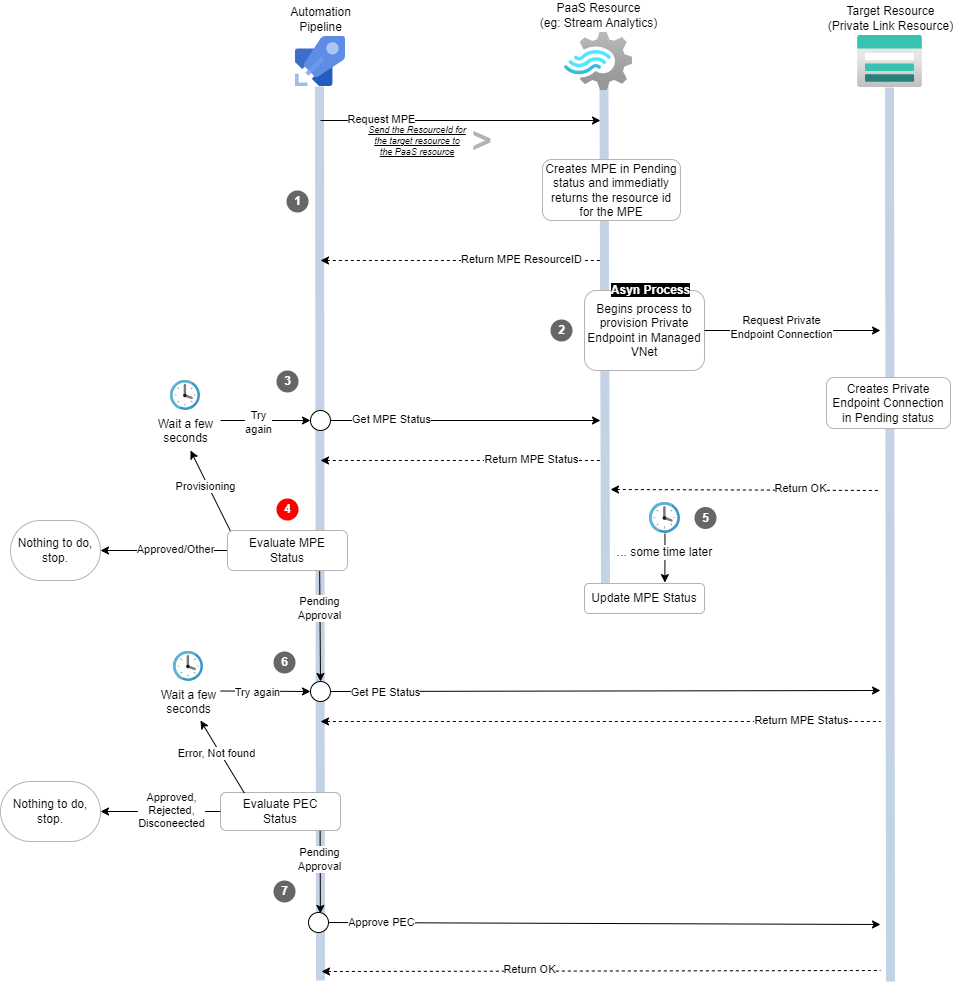

The diagram above was exported from draw.io. Its source (the exported page's mxGraphModel, read from the mxfile embedded in the PNG):
<mxGraphModel dx="2390" dy="1539" grid="0" gridSize="10" guides="1" tooltips="1" connect="1" arrows="1" fold="1" page="0" pageScale="1" pageWidth="800" pageHeight="320" background="#ffffff" math="0" shadow="0">
  <root>
    <mxCell id="0" />
    <mxCell id="1" parent="0" />
    <mxCell id="Z5TNmx9V-XeQG3wtOzFb-3" value="" style="endArrow=none;html=1;movable=1;resizable=1;rotatable=1;deletable=1;editable=1;connectable=1;fillColor=#dae8fc;strokeColor=#6c8ebf;strokeWidth=9;opacity=40;" parent="1" edge="1">
      <mxGeometry width="50" height="50" relative="1" as="geometry">
        <mxPoint x="135" y="550" as="sourcePoint" />
        <mxPoint x="133.5" y="36" as="targetPoint" />
      </mxGeometry>
    </mxCell>
    <mxCell id="Z5TNmx9V-XeQG3wtOzFb-2" value="" style="endArrow=none;html=1;movable=1;resizable=1;rotatable=1;deletable=1;editable=1;connectable=1;fillColor=#dae8fc;strokeColor=#6c8ebf;strokeWidth=9;opacity=40;" parent="1" edge="1">
      <mxGeometry width="50" height="50" relative="1" as="geometry">
        <mxPoint x="420" y="931" as="sourcePoint" />
        <mxPoint x="419" y="37" as="targetPoint" />
      </mxGeometry>
    </mxCell>
    <mxCell id="PdQYM3GcpFiHRcBwMXML-3" value="" style="endArrow=none;html=1;movable=1;resizable=1;rotatable=1;deletable=1;editable=1;connectable=1;fillColor=#dae8fc;strokeColor=#6c8ebf;strokeWidth=9;opacity=40;" parent="1" edge="1">
      <mxGeometry width="50" height="50" relative="1" as="geometry">
        <mxPoint x="-150" y="930" as="sourcePoint" />
        <mxPoint x="-151" y="36" as="targetPoint" />
      </mxGeometry>
    </mxCell>
    <mxCell id="APrpLEeOHEFqgUjt_4kA-1" value="Automation&lt;br&gt;Pipeline" style="sketch=0;aspect=fixed;html=1;points=[];align=center;image;fontSize=12;image=img/lib/mscae/Azure_Pipelines.svg;labelPosition=center;verticalLabelPosition=top;verticalAlign=bottom;" parent="1" vertex="1">
      <mxGeometry x="-175" y="-14" width="50" height="50" as="geometry" />
    </mxCell>
    <mxCell id="APrpLEeOHEFqgUjt_4kA-3" value="PaaS Resource&lt;br&gt;(eg: Stream Analytics)" style="aspect=fixed;html=1;points=[];align=center;image;fontSize=12;image=img/lib/azure2/analytics/Stream_Analytics_Jobs.svg;labelPosition=center;verticalLabelPosition=top;verticalAlign=bottom;" parent="1" vertex="1">
      <mxGeometry x="94" y="-17.999999999999996" width="68" height="57.99999999999999" as="geometry" />
    </mxCell>
    <mxCell id="KIcGTd9zDu7gG3VrX3ME-1" value="" style="endArrow=classic;html=1;" parent="1" edge="1">
      <mxGeometry width="50" height="50" relative="1" as="geometry">
        <mxPoint x="-150" y="70" as="sourcePoint" />
        <mxPoint x="130" y="70" as="targetPoint" />
      </mxGeometry>
    </mxCell>
    <mxCell id="KIcGTd9zDu7gG3VrX3ME-3" value="Request MPE" style="edgeLabel;html=1;align=center;verticalAlign=middle;resizable=0;points=[];" parent="KIcGTd9zDu7gG3VrX3ME-1" vertex="1" connectable="0">
      <mxGeometry x="0.2192" y="2" relative="1" as="geometry">
        <mxPoint x="-111" as="offset" />
      </mxGeometry>
    </mxCell>
    <mxCell id="KIcGTd9zDu7gG3VrX3ME-4" value="" style="endArrow=none;html=1;startArrow=classic;startFill=1;endFill=0;dashed=1;" parent="1" edge="1">
      <mxGeometry width="50" height="50" relative="1" as="geometry">
        <mxPoint x="-150" y="210" as="sourcePoint" />
        <mxPoint x="130" y="210" as="targetPoint" />
      </mxGeometry>
    </mxCell>
    <mxCell id="KIcGTd9zDu7gG3VrX3ME-5" value="Return MPE ResourceID" style="edgeLabel;html=1;align=center;verticalAlign=middle;resizable=0;points=[];" parent="KIcGTd9zDu7gG3VrX3ME-4" vertex="1" connectable="0">
      <mxGeometry x="0.2192" y="2" relative="1" as="geometry">
        <mxPoint x="29" as="offset" />
      </mxGeometry>
    </mxCell>
    <mxCell id="qY5lc8lTDz0Ngtdu8nZq-2" value="Creates MPE in Pending status and immediatly returns the resource id for the MPE" style="rounded=1;whiteSpace=wrap;html=1;strokeColor=#B3B3B3;" parent="1" vertex="1">
      <mxGeometry x="72" y="109" width="138" height="61" as="geometry" />
    </mxCell>
    <mxCell id="qY5lc8lTDz0Ngtdu8nZq-3" value="" style="html=1;endArrow=classic;endFill=1;entryX=0.67;entryY=-0.03;entryDx=0;entryDy=0;entryPerimeter=0;" parent="1" source="Aa7TCWJY33BEtT0of7Fd-23" target="qY5lc8lTDz0Ngtdu8nZq-6" edge="1">
      <mxGeometry relative="1" as="geometry">
        <mxPoint x="200" y="531" as="targetPoint" />
      </mxGeometry>
    </mxCell>
    <mxCell id="Z5TNmx9V-XeQG3wtOzFb-8" value="... some time later" style="edgeLabel;html=1;align=center;verticalAlign=middle;resizable=0;points=[];fontSize=12;fontColor=#000000;" parent="qY5lc8lTDz0Ngtdu8nZq-3" vertex="1" connectable="0">
      <mxGeometry x="-0.2808" y="1" relative="1" as="geometry">
        <mxPoint x="-2" as="offset" />
      </mxGeometry>
    </mxCell>
    <mxCell id="qY5lc8lTDz0Ngtdu8nZq-5" value="Begins process to provision Private Endpoint in Managed VNet" style="whiteSpace=wrap;html=1;rounded=1;strokeColor=#B3B3B3;" parent="1" vertex="1">
      <mxGeometry x="114" y="240" width="120" height="80" as="geometry" />
    </mxCell>
    <mxCell id="qY5lc8lTDz0Ngtdu8nZq-6" value="Update MPE Status" style="rounded=1;labelBorderColor=none;html=1;whiteSpace=wrap;strokeColor=#B3B3B3;" parent="1" vertex="1">
      <mxGeometry x="114" y="533" width="120" height="30" as="geometry" />
    </mxCell>
    <mxCell id="qY5lc8lTDz0Ngtdu8nZq-10" value="" style="endArrow=classic;html=1;startArrow=none;" parent="1" source="Ru3vULmhdfQm2SZLb1U1-36" edge="1">
      <mxGeometry width="50" height="50" relative="1" as="geometry">
        <mxPoint x="-150" y="370" as="sourcePoint" />
        <mxPoint x="130" y="370" as="targetPoint" />
      </mxGeometry>
    </mxCell>
    <mxCell id="qY5lc8lTDz0Ngtdu8nZq-11" value="Get MPE Status" style="edgeLabel;html=1;align=center;verticalAlign=middle;resizable=0;points=[];" parent="qY5lc8lTDz0Ngtdu8nZq-10" vertex="1" connectable="0">
      <mxGeometry x="0.2192" y="2" relative="1" as="geometry">
        <mxPoint x="-105" as="offset" />
      </mxGeometry>
    </mxCell>
    <mxCell id="Aa7TCWJY33BEtT0of7Fd-3" value="" style="html=1;exitX=0.029;exitY=0.042;exitDx=0;exitDy=0;exitPerimeter=0;" parent="1" source="Aa7TCWJY33BEtT0of7Fd-9" edge="1">
      <mxGeometry relative="1" as="geometry">
        <mxPoint x="-280" y="400" as="targetPoint" />
      </mxGeometry>
    </mxCell>
    <mxCell id="Aa7TCWJY33BEtT0of7Fd-4" value="Provisioning" style="edgeLabel;html=1;align=center;verticalAlign=middle;resizable=0;points=[];" parent="Aa7TCWJY33BEtT0of7Fd-3" vertex="1" connectable="0">
      <mxGeometry x="0.1621" y="3" relative="1" as="geometry">
        <mxPoint as="offset" />
      </mxGeometry>
    </mxCell>
    <mxCell id="Aa7TCWJY33BEtT0of7Fd-7" value="" style="edgeStyle=none;html=1;" parent="1" source="Aa7TCWJY33BEtT0of7Fd-9" target="Aa7TCWJY33BEtT0of7Fd-11" edge="1">
      <mxGeometry relative="1" as="geometry" />
    </mxCell>
    <mxCell id="Aa7TCWJY33BEtT0of7Fd-8" value="Approved/Other" style="edgeLabel;html=1;align=center;verticalAlign=middle;resizable=0;points=[];" parent="Aa7TCWJY33BEtT0of7Fd-7" vertex="1" connectable="0">
      <mxGeometry x="-0.1621" y="-2" relative="1" as="geometry">
        <mxPoint as="offset" />
      </mxGeometry>
    </mxCell>
    <mxCell id="Ru3vULmhdfQm2SZLb1U1-7" value="" style="edgeStyle=none;html=1;startArrow=none;startFill=0;endArrow=classic;endFill=1;entryX=0.5;entryY=0;entryDx=0;entryDy=0;exitX=0.768;exitY=0.98;exitDx=0;exitDy=0;exitPerimeter=0;" parent="1" source="Aa7TCWJY33BEtT0of7Fd-9" target="Ru3vULmhdfQm2SZLb1U1-39" edge="1">
      <mxGeometry relative="1" as="geometry">
        <mxPoint x="-150" y="550" as="sourcePoint" />
        <mxPoint x="-160" y="631" as="targetPoint" />
      </mxGeometry>
    </mxCell>
    <mxCell id="Ru3vULmhdfQm2SZLb1U1-8" value="Pending&lt;br&gt;Approval" style="edgeLabel;html=1;align=center;verticalAlign=middle;resizable=0;points=[];" parent="Ru3vULmhdfQm2SZLb1U1-7" vertex="1" connectable="0">
      <mxGeometry x="-0.3142" y="-1" relative="1" as="geometry">
        <mxPoint as="offset" />
      </mxGeometry>
    </mxCell>
    <mxCell id="Aa7TCWJY33BEtT0of7Fd-9" value="Evaluate MPE&lt;br&gt;Status" style="rounded=1;whiteSpace=wrap;html=1;strokeColor=#B3B3B3;" parent="1" vertex="1">
      <mxGeometry x="-243" y="480" width="120" height="40" as="geometry" />
    </mxCell>
    <mxCell id="Aa7TCWJY33BEtT0of7Fd-11" value="Nothing to do, stop." style="rounded=1;whiteSpace=wrap;html=1;arcSize=50;strokeColor=#B3B3B3;" parent="1" vertex="1">
      <mxGeometry x="-460" y="470" width="90" height="60" as="geometry" />
    </mxCell>
    <mxCell id="Aa7TCWJY33BEtT0of7Fd-21" value="" style="endArrow=none;html=1;startArrow=classic;startFill=1;endFill=0;dashed=1;" parent="1" edge="1">
      <mxGeometry width="50" height="50" relative="1" as="geometry">
        <mxPoint x="-150" y="410" as="sourcePoint" />
        <mxPoint x="130" y="410" as="targetPoint" />
      </mxGeometry>
    </mxCell>
    <mxCell id="Aa7TCWJY33BEtT0of7Fd-22" value="Return MPE Status" style="edgeLabel;html=1;align=center;verticalAlign=middle;resizable=0;points=[];" parent="Aa7TCWJY33BEtT0of7Fd-21" vertex="1" connectable="0">
      <mxGeometry x="0.2192" y="2" relative="1" as="geometry">
        <mxPoint x="39" as="offset" />
      </mxGeometry>
    </mxCell>
    <mxCell id="Aa7TCWJY33BEtT0of7Fd-23" value="" style="sketch=0;aspect=fixed;html=1;points=[];align=center;image;fontSize=12;image=img/lib/mscae/Clock.svg;" parent="1" vertex="1">
      <mxGeometry x="179" y="452" width="31" height="31" as="geometry" />
    </mxCell>
    <mxCell id="Aa7TCWJY33BEtT0of7Fd-24" value="" style="html=1;exitX=1;exitY=0.5;exitDx=0;exitDy=0;entryX=0;entryY=0.5;entryDx=0;entryDy=0;" parent="1" target="Ru3vULmhdfQm2SZLb1U1-36" edge="1">
      <mxGeometry relative="1" as="geometry">
        <mxPoint x="-250" y="370" as="sourcePoint" />
        <mxPoint x="-150" y="370" as="targetPoint" />
      </mxGeometry>
    </mxCell>
    <mxCell id="Aa7TCWJY33BEtT0of7Fd-27" value="Try&lt;br&gt;again" style="edgeLabel;html=1;align=center;verticalAlign=middle;resizable=0;points=[];" parent="Aa7TCWJY33BEtT0of7Fd-24" vertex="1" connectable="0">
      <mxGeometry x="-0.1749" y="-1" relative="1" as="geometry">
        <mxPoint as="offset" />
      </mxGeometry>
    </mxCell>
    <mxCell id="Aa7TCWJY33BEtT0of7Fd-26" value="Wait a few&lt;br&gt;seconds" style="sketch=0;aspect=fixed;html=1;points=[];align=center;image;fontSize=12;image=img/lib/mscae/Clock.svg;" parent="1" vertex="1">
      <mxGeometry x="-300" y="330" width="30" height="30" as="geometry" />
    </mxCell>
    <mxCell id="Ru3vULmhdfQm2SZLb1U1-1" value="Target Resource&lt;br&gt;(Private Link Resource)" style="aspect=fixed;html=1;points=[];align=center;image;fontSize=12;image=img/lib/azure2/storage/Storage_Accounts.svg;labelBorderColor=none;labelPosition=center;verticalLabelPosition=top;verticalAlign=bottom;" parent="1" vertex="1">
      <mxGeometry x="387" y="-15" width="65" height="52" as="geometry" />
    </mxCell>
    <mxCell id="Ru3vULmhdfQm2SZLb1U1-4" value="" style="endArrow=classic;html=1;exitX=1;exitY=0.5;exitDx=0;exitDy=0;" parent="1" source="qY5lc8lTDz0Ngtdu8nZq-5" edge="1">
      <mxGeometry width="50" height="50" relative="1" as="geometry">
        <mxPoint x="314" y="250" as="sourcePoint" />
        <mxPoint x="410" y="280" as="targetPoint" />
      </mxGeometry>
    </mxCell>
    <mxCell id="Ru3vULmhdfQm2SZLb1U1-6" value="Request Private&lt;br&gt;Endpoint Connection" style="edgeLabel;html=1;align=center;verticalAlign=middle;resizable=0;points=[];" parent="Ru3vULmhdfQm2SZLb1U1-4" vertex="1" connectable="0">
      <mxGeometry x="-0.3583" y="4" relative="1" as="geometry">
        <mxPoint x="20" as="offset" />
      </mxGeometry>
    </mxCell>
    <mxCell id="Ru3vULmhdfQm2SZLb1U1-10" value="" style="endArrow=classic;html=1;exitX=1;exitY=0.5;exitDx=0;exitDy=0;" parent="1" source="Ru3vULmhdfQm2SZLb1U1-39" edge="1">
      <mxGeometry width="50" height="50" relative="1" as="geometry">
        <mxPoint x="-150" y="641" as="sourcePoint" />
        <mxPoint x="410" y="640" as="targetPoint" />
      </mxGeometry>
    </mxCell>
    <mxCell id="PdQYM3GcpFiHRcBwMXML-8" value="&lt;font color=&quot;#000000&quot;&gt;Get PE Status&lt;/font&gt;" style="edgeLabel;html=1;align=center;verticalAlign=middle;resizable=0;points=[];fontColor=#FFFFFF;" parent="Ru3vULmhdfQm2SZLb1U1-10" vertex="1" connectable="0">
      <mxGeometry x="-0.7661" y="-1" relative="1" as="geometry">
        <mxPoint x="-10" as="offset" />
      </mxGeometry>
    </mxCell>
    <mxCell id="Ru3vULmhdfQm2SZLb1U1-12" value="" style="endArrow=none;html=1;startArrow=classic;startFill=1;endFill=0;dashed=1;" parent="1" edge="1">
      <mxGeometry width="50" height="50" relative="1" as="geometry">
        <mxPoint x="140" y="439" as="sourcePoint" />
        <mxPoint x="410" y="440" as="targetPoint" />
      </mxGeometry>
    </mxCell>
    <mxCell id="Ru3vULmhdfQm2SZLb1U1-13" value="Return OK" style="edgeLabel;html=1;align=center;verticalAlign=middle;resizable=0;points=[];" parent="Ru3vULmhdfQm2SZLb1U1-12" vertex="1" connectable="0">
      <mxGeometry x="0.2192" y="2" relative="1" as="geometry">
        <mxPoint x="24" as="offset" />
      </mxGeometry>
    </mxCell>
    <mxCell id="Ru3vULmhdfQm2SZLb1U1-14" value="&lt;b&gt;&lt;font style=&quot;background-color: rgb(0, 0, 0);&quot; color=&quot;#ffffff&quot;&gt;Asyn Process&lt;/font&gt;&lt;/b&gt;" style="text;html=1;strokeColor=none;fillColor=none;align=center;verticalAlign=middle;whiteSpace=wrap;rounded=0;labelBorderColor=none;spacing=2;spacingLeft=0;" parent="1" vertex="1">
      <mxGeometry x="137" y="225" width="87" height="30" as="geometry" />
    </mxCell>
    <mxCell id="Ru3vULmhdfQm2SZLb1U1-16" value="" style="endArrow=none;html=1;startArrow=classic;startFill=1;endFill=0;dashed=1;" parent="1" edge="1">
      <mxGeometry width="50" height="50" relative="1" as="geometry">
        <mxPoint x="-150" y="671" as="sourcePoint" />
        <mxPoint x="410" y="671" as="targetPoint" />
      </mxGeometry>
    </mxCell>
    <mxCell id="Ru3vULmhdfQm2SZLb1U1-17" value="Return MPE Status" style="edgeLabel;html=1;align=center;verticalAlign=middle;resizable=0;points=[];" parent="Ru3vULmhdfQm2SZLb1U1-16" vertex="1" connectable="0">
      <mxGeometry x="0.2192" y="2" relative="1" as="geometry">
        <mxPoint x="139" as="offset" />
      </mxGeometry>
    </mxCell>
    <mxCell id="Ru3vULmhdfQm2SZLb1U1-18" value="Evaluate PEC&lt;br&gt;Status" style="rounded=1;whiteSpace=wrap;html=1;strokeColor=#B3B3B3;" parent="1" vertex="1">
      <mxGeometry x="-250" y="742" width="120" height="38" as="geometry" />
    </mxCell>
    <mxCell id="Ru3vULmhdfQm2SZLb1U1-20" value="" style="endArrow=classic;html=1;exitX=1;exitY=0.5;exitDx=0;exitDy=0;" parent="1" source="PdQYM3GcpFiHRcBwMXML-9" edge="1">
      <mxGeometry width="50" height="50" relative="1" as="geometry">
        <mxPoint x="-100" y="874" as="sourcePoint" />
        <mxPoint x="410" y="874" as="targetPoint" />
      </mxGeometry>
    </mxCell>
    <mxCell id="Ru3vULmhdfQm2SZLb1U1-21" value="Approve PEC" style="edgeLabel;html=1;align=center;verticalAlign=middle;resizable=0;points=[];" parent="Ru3vULmhdfQm2SZLb1U1-20" vertex="1" connectable="0">
      <mxGeometry x="0.2192" y="2" relative="1" as="geometry">
        <mxPoint x="-285" as="offset" />
      </mxGeometry>
    </mxCell>
    <mxCell id="Ru3vULmhdfQm2SZLb1U1-23" value="" style="html=1;startArrow=none;startFill=0;endArrow=classic;endFill=1;exitX=0.83;exitY=1.006;exitDx=0;exitDy=0;exitPerimeter=0;entryX=0.594;entryY=0.049;entryDx=0;entryDy=0;entryPerimeter=0;" parent="1" source="Ru3vULmhdfQm2SZLb1U1-18" target="PdQYM3GcpFiHRcBwMXML-9" edge="1">
      <mxGeometry relative="1" as="geometry">
        <mxPoint x="-250" y="875" as="sourcePoint" />
        <mxPoint x="-170" y="850" as="targetPoint" />
      </mxGeometry>
    </mxCell>
    <mxCell id="Ru3vULmhdfQm2SZLb1U1-24" value="Pending&lt;br&gt;Approval" style="edgeLabel;html=1;align=center;verticalAlign=middle;resizable=0;points=[];" parent="Ru3vULmhdfQm2SZLb1U1-23" vertex="1" connectable="0">
      <mxGeometry x="-0.3142" y="-1" relative="1" as="geometry">
        <mxPoint as="offset" />
      </mxGeometry>
    </mxCell>
    <mxCell id="Ru3vULmhdfQm2SZLb1U1-27" value="" style="edgeStyle=none;html=1;exitX=0;exitY=0.5;exitDx=0;exitDy=0;" parent="1" source="Ru3vULmhdfQm2SZLb1U1-18" target="Ru3vULmhdfQm2SZLb1U1-29" edge="1">
      <mxGeometry relative="1" as="geometry">
        <mxPoint x="-263" y="775" as="sourcePoint" />
      </mxGeometry>
    </mxCell>
    <mxCell id="Ru3vULmhdfQm2SZLb1U1-28" value="Approved,&lt;br&gt;Rejected,&lt;br&gt;Disconeected" style="edgeLabel;html=1;align=center;verticalAlign=middle;resizable=0;points=[];" parent="Ru3vULmhdfQm2SZLb1U1-27" vertex="1" connectable="0">
      <mxGeometry x="-0.1621" y="-2" relative="1" as="geometry">
        <mxPoint as="offset" />
      </mxGeometry>
    </mxCell>
    <mxCell id="Ru3vULmhdfQm2SZLb1U1-29" value="Nothing to do, stop." style="rounded=1;whiteSpace=wrap;html=1;arcSize=50;strokeColor=#B3B3B3;" parent="1" vertex="1">
      <mxGeometry x="-470" y="731" width="100" height="60" as="geometry" />
    </mxCell>
    <mxCell id="Ru3vULmhdfQm2SZLb1U1-32" value="" style="html=1;exitX=0.199;exitY=0.016;exitDx=0;exitDy=0;exitPerimeter=0;" parent="1" source="Ru3vULmhdfQm2SZLb1U1-18" edge="1">
      <mxGeometry relative="1" as="geometry">
        <mxPoint x="-229.51999999999998" y="492.52" as="sourcePoint" />
        <mxPoint x="-270" y="670" as="targetPoint" />
      </mxGeometry>
    </mxCell>
    <mxCell id="Ru3vULmhdfQm2SZLb1U1-33" value="Error, Not found" style="edgeLabel;html=1;align=center;verticalAlign=middle;resizable=0;points=[];" parent="Ru3vULmhdfQm2SZLb1U1-32" vertex="1" connectable="0">
      <mxGeometry x="0.1621" y="3" relative="1" as="geometry">
        <mxPoint as="offset" />
      </mxGeometry>
    </mxCell>
    <mxCell id="Ru3vULmhdfQm2SZLb1U1-34" value="" style="html=1;exitX=1;exitY=0.5;exitDx=0;exitDy=0;entryX=0;entryY=0.5;entryDx=0;entryDy=0;" parent="1" target="Ru3vULmhdfQm2SZLb1U1-39" edge="1">
      <mxGeometry relative="1" as="geometry">
        <mxPoint x="-250" y="640.5000000000002" as="sourcePoint" />
        <mxPoint x="-160" y="651" as="targetPoint" />
      </mxGeometry>
    </mxCell>
    <mxCell id="Ru3vULmhdfQm2SZLb1U1-35" value="Try again" style="edgeLabel;html=1;align=center;verticalAlign=middle;resizable=0;points=[];" parent="Ru3vULmhdfQm2SZLb1U1-34" vertex="1" connectable="0">
      <mxGeometry x="-0.1749" y="-1" relative="1" as="geometry">
        <mxPoint as="offset" />
      </mxGeometry>
    </mxCell>
    <mxCell id="Ru3vULmhdfQm2SZLb1U1-37" value="" style="endArrow=none;html=1;" parent="1" target="Ru3vULmhdfQm2SZLb1U1-36" edge="1">
      <mxGeometry width="50" height="50" relative="1" as="geometry">
        <mxPoint x="-150" y="370" as="sourcePoint" />
        <mxPoint x="370" y="370" as="targetPoint" />
      </mxGeometry>
    </mxCell>
    <mxCell id="PdQYM3GcpFiHRcBwMXML-5" value="" style="endArrow=none;html=1;startArrow=classic;startFill=1;endFill=0;dashed=1;" parent="1" edge="1">
      <mxGeometry width="50" height="50" relative="1" as="geometry">
        <mxPoint x="-149" y="921" as="sourcePoint" />
        <mxPoint x="410" y="920" as="targetPoint" />
      </mxGeometry>
    </mxCell>
    <mxCell id="PdQYM3GcpFiHRcBwMXML-6" value="Return OK" style="edgeLabel;html=1;align=center;verticalAlign=middle;resizable=0;points=[];" parent="PdQYM3GcpFiHRcBwMXML-5" vertex="1" connectable="0">
      <mxGeometry x="0.2192" y="2" relative="1" as="geometry">
        <mxPoint x="-133" as="offset" />
      </mxGeometry>
    </mxCell>
    <mxCell id="Ru3vULmhdfQm2SZLb1U1-39" value="" style="ellipse;whiteSpace=wrap;html=1;aspect=fixed;labelBackgroundColor=#000000;labelBorderColor=none;fontColor=#FFFFFF;fillColor=#FFFFFF;gradientColor=none;" parent="1" vertex="1">
      <mxGeometry x="-160" y="631" width="20" height="20" as="geometry" />
    </mxCell>
    <mxCell id="Ru3vULmhdfQm2SZLb1U1-36" value="" style="ellipse;whiteSpace=wrap;html=1;aspect=fixed;labelBackgroundColor=#000000;labelBorderColor=none;fontColor=#FFFFFF;" parent="1" vertex="1">
      <mxGeometry x="-160" y="360" width="20" height="20" as="geometry" />
    </mxCell>
    <mxCell id="PdQYM3GcpFiHRcBwMXML-9" value="" style="ellipse;whiteSpace=wrap;html=1;aspect=fixed;labelBackgroundColor=#000000;labelBorderColor=none;fontColor=#FFFFFF;fillColor=#FFFFFF;gradientColor=none;" parent="1" vertex="1">
      <mxGeometry x="-162" y="862" width="20" height="20" as="geometry" />
    </mxCell>
    <mxCell id="Ru3vULmhdfQm2SZLb1U1-3" value="Creates Private Endpoint Connection in Pending status" style="rounded=1;whiteSpace=wrap;html=1;strokeColor=#B3B3B3;" parent="1" vertex="1">
      <mxGeometry x="356" y="327" width="124" height="51" as="geometry" />
    </mxCell>
    <mxCell id="PdQYM3GcpFiHRcBwMXML-13" value="&lt;span style=&quot;font-size: 9px;&quot;&gt;&lt;font style=&quot;font-size: 9px;&quot;&gt;Send the ResourceId for the target resource to the PaaS resource&lt;/font&gt;&lt;/span&gt;" style="text;html=1;strokeColor=none;fillColor=none;align=center;verticalAlign=middle;whiteSpace=wrap;rounded=0;labelBorderColor=none;spacing=2;spacingLeft=0;fontColor=#000000;labelBackgroundColor=#FFFFFF;fontStyle=6;fontSize=9;" parent="1" vertex="1">
      <mxGeometry x="-103" y="76" width="100" height="30" as="geometry" />
    </mxCell>
    <mxCell id="Z5TNmx9V-XeQG3wtOzFb-1" value="1" style="shape=ellipse;fillColor=#666666;strokeColor=none;html=1;rounded=1;shadow=0;glass=1;strokeWidth=4;fontColor=#ffffff;labelBorderColor=none;fontStyle=1;aspect=fixed;" parent="1" vertex="1">
      <mxGeometry x="-184" y="140" width="22" height="22" as="geometry" />
    </mxCell>
    <mxCell id="Z5TNmx9V-XeQG3wtOzFb-5" value="&amp;gt;" style="text;html=1;strokeColor=none;fillColor=none;align=center;verticalAlign=middle;whiteSpace=wrap;rounded=0;dashed=1;dashPattern=1 1;labelBackgroundColor=#FFFFFF;labelBorderColor=none;fontSize=34;fontColor=#B3B3B3;fontStyle=1" parent="1" vertex="1">
      <mxGeometry x="-3" y="80" width="30" height="22" as="geometry" />
    </mxCell>
    <mxCell id="Z5TNmx9V-XeQG3wtOzFb-6" value="Wait a few&lt;br&gt;seconds" style="sketch=0;aspect=fixed;html=1;points=[];align=center;image;fontSize=12;image=img/lib/mscae/Clock.svg;" parent="1" vertex="1">
      <mxGeometry x="-297" y="601" width="30" height="30" as="geometry" />
    </mxCell>
    <mxCell id="Z5TNmx9V-XeQG3wtOzFb-9" value="2" style="shape=ellipse;fillColor=#666666;strokeColor=none;html=1;rounded=1;shadow=0;glass=1;strokeWidth=4;fontColor=#ffffff;labelBorderColor=none;fontStyle=1;aspect=fixed;" parent="1" vertex="1">
      <mxGeometry x="80" y="269" width="22" height="22" as="geometry" />
    </mxCell>
    <mxCell id="Z5TNmx9V-XeQG3wtOzFb-10" value="3" style="shape=ellipse;fillColor=#666666;strokeColor=none;html=1;rounded=1;shadow=0;glass=1;strokeWidth=4;fontColor=#ffffff;labelBorderColor=none;fontStyle=1;aspect=fixed;" parent="1" vertex="1">
      <mxGeometry x="-194" y="320" width="22" height="22" as="geometry" />
    </mxCell>
    <mxCell id="Z5TNmx9V-XeQG3wtOzFb-12" value="4" style="shape=ellipse;fillColor=#FF0000;strokeColor=none;html=1;rounded=1;shadow=0;glass=1;strokeWidth=4;fontColor=#ffffff;labelBorderColor=none;fontStyle=1;aspect=fixed;" parent="1" vertex="1">
      <mxGeometry x="-194" y="448" width="22" height="22" as="geometry" />
    </mxCell>
    <mxCell id="Z5TNmx9V-XeQG3wtOzFb-13" value="5" style="shape=ellipse;fillColor=#666666;strokeColor=none;html=1;rounded=1;shadow=0;glass=1;strokeWidth=4;fontColor=#ffffff;labelBorderColor=none;fontStyle=1;aspect=fixed;" parent="1" vertex="1">
      <mxGeometry x="224" y="456.5" width="22" height="22" as="geometry" />
    </mxCell>
    <mxCell id="Z5TNmx9V-XeQG3wtOzFb-14" value="6" style="shape=ellipse;fillColor=#666666;strokeColor=none;html=1;rounded=1;shadow=0;glass=1;strokeWidth=4;fontColor=#ffffff;labelBorderColor=none;fontStyle=1;aspect=fixed;" parent="1" vertex="1">
      <mxGeometry x="-197" y="601" width="22" height="22" as="geometry" />
    </mxCell>
    <mxCell id="Z5TNmx9V-XeQG3wtOzFb-15" value="7" style="shape=ellipse;fillColor=#666666;strokeColor=none;html=1;rounded=1;shadow=0;glass=1;strokeWidth=4;fontColor=#ffffff;labelBorderColor=none;fontStyle=1;aspect=fixed;" parent="1" vertex="1">
      <mxGeometry x="-197" y="830" width="22" height="22" as="geometry" />
    </mxCell>
  </root>
</mxGraphModel>